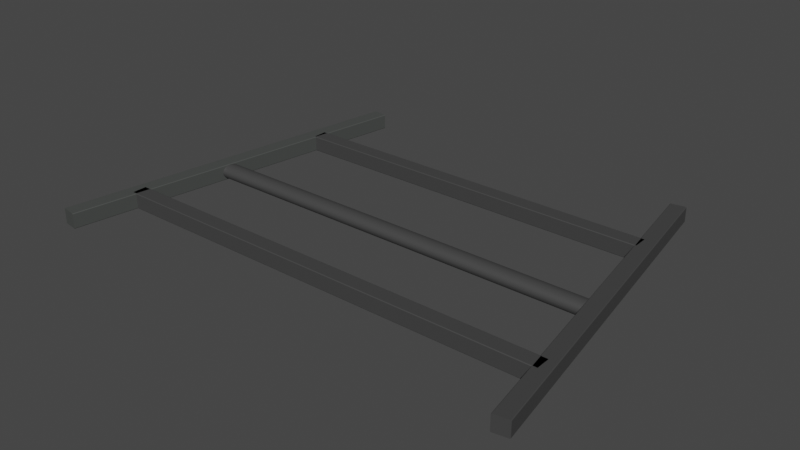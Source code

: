 # Source: drone-TRB-web-estructura.blend  (saved by Blender 4.1.24; exported with 4.5.12 LTS)
import bpy
from mathutils import Matrix  # noqa: F401  (used for matrix-valued properties, if any)

bpy.ops.wm.read_factory_settings(use_empty=True)
scene = bpy.context.scene
scene.name = 'Scene'

# ---- collections
col_bateria = bpy.data.collections.new('bateria'); scene.collection.children.link(col_bateria)

# ---- materials (node trees are filled in below, after node groups)
mat_material_017 = bpy.data.materials.new('Material.017')
mat_material_017.use_transparent_shadow = False
mat_material_018 = bpy.data.materials.new('Material.018')
mat_material_018.use_transparent_shadow = False
mat_estructura_bateria = bpy.data.materials.new('estructura_bateria')
mat_estructura_bateria.use_transparent_shadow = False

# ---- material node trees
mat_material_017.use_nodes = True; mat_material_017.node_tree.nodes.clear()
_N = mat_material_017.node_tree.nodes; _L = mat_material_017.node_tree.links
n0 = _N.new('ShaderNodeBsdfPrincipled'); n0.name = 'BSDF Principista'; n0.location = (10, 300)
n0.inputs[0].default_value = (0.06393, 0.06827, 0.065, 1.0)
n1 = _N.new('ShaderNodeOutputMaterial'); n1.name = 'Material'; n1.location = (300, 300)
_L.new(n0.outputs[0], n1.inputs[0])
n1.is_active_output = True
mat_material_018.use_nodes = True; mat_material_018.node_tree.nodes.clear()
_N = mat_material_018.node_tree.nodes; _L = mat_material_018.node_tree.links
n0 = _N.new('ShaderNodeBsdfPrincipled'); n0.name = 'BSDF Principista'; n0.location = (10, 300)
n0.inputs[0].default_value = (0.05318, 0.05318, 0.05318, 1.0)
n1 = _N.new('ShaderNodeOutputMaterial'); n1.name = 'Material'; n1.location = (300, 300)
_L.new(n0.outputs[0], n1.inputs[0])
n1.is_active_output = True
mat_estructura_bateria.use_nodes = True; mat_estructura_bateria.node_tree.nodes.clear()
_N = mat_estructura_bateria.node_tree.nodes; _L = mat_estructura_bateria.node_tree.links
n0 = _N.new('ShaderNodeBsdfPrincipled'); n0.name = 'BSDF Principista'; n0.location = (10, 300)
n0.inputs[0].default_value = (0.05318, 0.05318, 0.05318, 1.0)
n1 = _N.new('ShaderNodeOutputMaterial'); n1.name = 'Material'; n1.location = (300, 300)
_L.new(n0.outputs[0], n1.inputs[0])
n1.is_active_output = True

# ---- world
world_world = bpy.data.worlds.new('World'); scene.world = world_world
world_world.use_nodes = True; world_world.node_tree.nodes.clear()
_N = world_world.node_tree.nodes; _L = world_world.node_tree.links
n0 = _N.new('ShaderNodeOutputWorld'); n0.name = 'World Output'; n0.location = (300, 300)
n1 = _N.new('ShaderNodeBackground'); n1.name = 'Background'; n1.location = (10, 300)
n1.inputs[0].default_value = (0.05088, 0.05088, 0.05088, 1.0)
_L.new(n1.outputs[0], n0.inputs[0])
n0.is_active_output = True
world_world.color = (0.05088, 0.05088, 0.05088)
world_world.use_sun_shadow = False
world_world.sun_shadow_jitter_overblur = 0.0

# ---- meshes
me_cubo_013 = bpy.data.meshes.new('Cubo.013')
me_cubo_013.from_pydata([(-1.0, -17.93, -0.9155), (-0.9155, -17.93, -1.0), (-0.9887, -17.93, -0.9577), (-0.9577, -17.93, -0.9887), (-0.9155, -17.93, 1.0), (-1.0, -17.93, 0.9155), (-0.9577, -17.93, 0.9887), (-0.9887, -17.93, 0.9577), (-0.9155, 17.93, -1.0), (-1.0, 17.93, -0.9155), (-0.9577, 17.93, -0.9887), (-0.9887, 17.93, -0.9577), (-1.0, 17.93, 0.9155), (-0.9155, 17.93, 1.0), (-0.9887, 17.93, 0.9577), (-0.9577, 17.93, 0.9887), (0.9155, -17.93, -1.0), (1.0, -17.93, -0.9155), (0.9577, -17.93, -0.9887), (0.9887, -17.93, -0.9577), (1.0, -17.93, 0.9155), (0.9155, -17.93, 1.0), (0.9887, -17.93, 0.9577), (0.9577, -17.93, 0.9887), (1.0, 17.93, -0.9155), (0.9155, 17.93, -1.0), (0.9887, 17.93, -0.9577), (0.9577, 17.93, -0.9887), (0.9155, 17.93, 1.0), (1.0, 17.93, 0.9155), (0.9577, 17.93, 0.9887), (0.9887, 17.93, 0.9577)], [], [(16, 18, 19, 17, 20, 22, 23, 21, 4, 6, 7, 5, 0, 2, 3, 1), (24, 29, 20, 17), (28, 13, 4, 21), (0, 5, 12, 9), (8, 10, 11, 9, 12, 14, 15, 13, 28, 30, 31, 29, 24, 26, 27, 25), (8, 1, 3, 10), (10, 3, 2, 11), (11, 2, 0, 9), (4, 13, 15, 6), (6, 15, 14, 7), (7, 14, 12, 5), (16, 25, 27, 18), (18, 27, 26, 19), (19, 26, 24, 17), (28, 21, 23, 30), (30, 23, 22, 31), (31, 22, 20, 29), (8, 25, 16, 1)])
me_cubo_013.polygons.foreach_set('use_smooth', [True] * 18)
_k = set([(0, 2), (0, 5), (0, 9), (1, 3), (1, 8), (1, 16), (2, 3), (4, 6), (4, 13), (4, 21), (5, 7), (5, 12), (6, 7), (8, 10), (8, 25), (9, 11), (9, 12), (10, 11), (12, 14), (13, 15), (13, 28), (14, 15), (16, 18), (16, 25), (17, 19), (17, 20), (17, 24), (18, 19), (20, 22), (20, 29), (21, 23), (21, 28), (22, 23), (24, 26), (24, 29), (25, 27), (26, 27), (28, 30), (29, 31), (30, 31)])
me_cubo_013.attributes.new('sharp_edge', 'BOOLEAN', 'EDGE').data.foreach_set('value', [ (min(e.vertices), max(e.vertices)) in _k for e in me_cubo_013.edges])
_uv = me_cubo_013.uv_layers.new(name='MapaUV')
_uv.uv.foreach_set('vector', [0.375, 0.7606, 0.3764, 0.7553, 0.3803, 0.7514, 0.3856, 0.75, 0.6144, 0.75, 0.6197, 0.7514, 0.6236, 0.7553, 0.625, 0.7606, 0.625, 0.9894, 0.6236, 0.9947, 0.6197, 0.9986, 0.6144, 1.0, 0.3856, 1.0, 0.3803, 0.9986, 0.3764, 0.9947, 0.375, 0.9894, 0.3856, 0.5, 0.6144, 0.5, 0.6144, 0.75, 0.3856, 0.75, 0.6356, 0.5, 0.8644, 0.5, 0.8644, 0.75, 0.6356, 0.75, 0.3856, 0.0, 0.6144, 0.0, 0.6144, 0.25, 0.3856, 0.25, 0.375, 0.2606, 0.3764, 0.2553, 0.3803, 0.2514, 0.3856, 0.25, 0.6144, 0.25, 0.6197, 0.2514, 0.6236, 0.2553, 0.625, 0.2606, 0.625, 0.4894, 0.6236, 0.4947, 0.6197, 0.4986, 0.6144, 0.5, 0.3856, 0.5, 0.3803, 0.4986, 0.3764, 0.4947, 0.375, 0.4894, 0.1356, 0.5, 0.1356, 0.75, 0.1303, 0.75, 0.1303, 0.5, 0.1303, 0.5, 0.1303, 0.75, 0.125, 0.75, 0.125, 0.5, 0.375, 0.25, 0.375, 0.0, 0.3856, 0.0, 0.3856, 0.25, 0.8644, 0.75, 0.8644, 0.5, 0.875, 0.5, 0.875, 0.75, 0.625, 0.0, 0.625, 0.25, 0.6197, 0.25, 0.6197, 0.0, 0.6197, 0.0, 0.6197, 0.25, 0.6144, 0.25, 0.6144, 0.0, 0.3644, 0.75, 0.3644, 0.5, 0.3697, 0.5, 0.3697, 0.75, 0.3697, 0.75, 0.3697, 0.5, 0.3803, 0.5, 0.3803, 0.75, 0.3803, 0.75, 0.3803, 0.5, 0.3856, 0.5, 0.3856, 0.75, 0.6356, 0.5, 0.6356, 0.75, 0.6303, 0.75, 0.6303, 0.5, 0.6303, 0.5, 0.6303, 0.75, 0.6197, 0.75, 0.6197, 0.5, 0.6197, 0.5, 0.6197, 0.75, 0.6144, 0.75, 0.6144, 0.5, 0.1356, 0.5, 0.3644, 0.5, 0.3644, 0.75, 0.1356, 0.75])
me_cubo_013.materials.append(mat_material_017)
me_cubo_013.update()
me_cubo_012 = bpy.data.meshes.new('Cubo.012')
me_cubo_012.from_pydata([(-1.0, -17.93, -0.9155), (-0.9155, -17.93, -1.0), (-0.9887, -17.93, -0.9577), (-0.9577, -17.93, -0.9887), (-0.9155, -17.93, 1.0), (-1.0, -17.93, 0.9155), (-0.9577, -17.93, 0.9887), (-0.9887, -17.93, 0.9577), (-0.9155, 17.93, -1.0), (-1.0, 17.93, -0.9155), (-0.9577, 17.93, -0.9887), (-0.9887, 17.93, -0.9577), (-1.0, 17.93, 0.9155), (-0.9155, 17.93, 1.0), (-0.9887, 17.93, 0.9577), (-0.9577, 17.93, 0.9887), (0.9155, -17.93, -1.0), (1.0, -17.93, -0.9155), (0.9577, -17.93, -0.9887), (0.9887, -17.93, -0.9577), (1.0, -17.93, 0.9155), (0.9155, -17.93, 1.0), (0.9887, -17.93, 0.9577), (0.9577, -17.93, 0.9887), (1.0, 17.93, -0.9155), (0.9155, 17.93, -1.0), (0.9887, 17.93, -0.9577), (0.9577, 17.93, -0.9887), (0.9155, 17.93, 1.0), (1.0, 17.93, 0.9155), (0.9577, 17.93, 0.9887), (0.9887, 17.93, 0.9577)], [], [(16, 18, 19, 17, 20, 22, 23, 21, 4, 6, 7, 5, 0, 2, 3, 1), (24, 29, 20, 17), (28, 13, 4, 21), (0, 5, 12, 9), (8, 10, 11, 9, 12, 14, 15, 13, 28, 30, 31, 29, 24, 26, 27, 25), (8, 1, 3, 10), (10, 3, 2, 11), (11, 2, 0, 9), (4, 13, 15, 6), (6, 15, 14, 7), (7, 14, 12, 5), (16, 25, 27, 18), (18, 27, 26, 19), (19, 26, 24, 17), (28, 21, 23, 30), (30, 23, 22, 31), (31, 22, 20, 29), (8, 25, 16, 1)])
me_cubo_012.polygons.foreach_set('use_smooth', [True] * 18)
_k = set([(0, 2), (0, 5), (0, 9), (1, 3), (1, 8), (1, 16), (2, 3), (4, 6), (4, 13), (4, 21), (5, 7), (5, 12), (6, 7), (8, 10), (8, 25), (9, 11), (9, 12), (10, 11), (12, 14), (13, 15), (13, 28), (14, 15), (16, 18), (16, 25), (17, 19), (17, 20), (17, 24), (18, 19), (20, 22), (20, 29), (21, 23), (21, 28), (22, 23), (24, 26), (24, 29), (25, 27), (26, 27), (28, 30), (29, 31), (30, 31)])
me_cubo_012.attributes.new('sharp_edge', 'BOOLEAN', 'EDGE').data.foreach_set('value', [ (min(e.vertices), max(e.vertices)) in _k for e in me_cubo_012.edges])
_uv = me_cubo_012.uv_layers.new(name='MapaUV')
_uv.uv.foreach_set('vector', [0.375, 0.7606, 0.3764, 0.7553, 0.3803, 0.7514, 0.3856, 0.75, 0.6144, 0.75, 0.6197, 0.7514, 0.6236, 0.7553, 0.625, 0.7606, 0.625, 0.9894, 0.6236, 0.9947, 0.6197, 0.9986, 0.6144, 1.0, 0.3856, 1.0, 0.3803, 0.9986, 0.3764, 0.9947, 0.375, 0.9894, 0.3856, 0.5, 0.6144, 0.5, 0.6144, 0.75, 0.3856, 0.75, 0.6356, 0.5, 0.8644, 0.5, 0.8644, 0.75, 0.6356, 0.75, 0.3856, 0.0, 0.6144, 0.0, 0.6144, 0.25, 0.3856, 0.25, 0.375, 0.2606, 0.3764, 0.2553, 0.3803, 0.2514, 0.3856, 0.25, 0.6144, 0.25, 0.6197, 0.2514, 0.6236, 0.2553, 0.625, 0.2606, 0.625, 0.4894, 0.6236, 0.4947, 0.6197, 0.4986, 0.6144, 0.5, 0.3856, 0.5, 0.3803, 0.4986, 0.3764, 0.4947, 0.375, 0.4894, 0.1356, 0.5, 0.1356, 0.75, 0.1303, 0.75, 0.1303, 0.5, 0.1303, 0.5, 0.1303, 0.75, 0.125, 0.75, 0.125, 0.5, 0.375, 0.25, 0.375, 0.0, 0.3856, 0.0, 0.3856, 0.25, 0.8644, 0.75, 0.8644, 0.5, 0.875, 0.5, 0.875, 0.75, 0.625, 0.0, 0.625, 0.25, 0.6197, 0.25, 0.6197, 0.0, 0.6197, 0.0, 0.6197, 0.25, 0.6144, 0.25, 0.6144, 0.0, 0.3644, 0.75, 0.3644, 0.5, 0.3697, 0.5, 0.3697, 0.75, 0.3697, 0.75, 0.3697, 0.5, 0.3803, 0.5, 0.3803, 0.75, 0.3803, 0.75, 0.3803, 0.5, 0.3856, 0.5, 0.3856, 0.75, 0.6356, 0.5, 0.6356, 0.75, 0.6303, 0.75, 0.6303, 0.5, 0.6303, 0.5, 0.6303, 0.75, 0.6197, 0.75, 0.6197, 0.5, 0.6197, 0.5, 0.6197, 0.75, 0.6144, 0.75, 0.6144, 0.5, 0.1356, 0.5, 0.3644, 0.5, 0.3644, 0.75, 0.1356, 0.75])
me_cubo_012.materials.append(mat_material_018)
me_cubo_012.update()
me_cubo_015 = bpy.data.meshes.new('Cubo.015')
me_cubo_015.from_pydata([(-1.0, -17.93, -0.9155), (-0.9155, -17.93, -1.0), (-0.9887, -17.93, -0.9577), (-0.9577, -17.93, -0.9887), (-0.9155, -17.93, 1.0), (-1.0, -17.93, 0.9155), (-0.9577, -17.93, 0.9887), (-0.9887, -17.93, 0.9577), (-0.9155, 17.93, -1.0), (-1.0, 17.93, -0.9155), (-0.9577, 17.93, -0.9887), (-0.9887, 17.93, -0.9577), (-1.0, 17.93, 0.9155), (-0.9155, 17.93, 1.0), (-0.9887, 17.93, 0.9577), (-0.9577, 17.93, 0.9887), (0.9155, -17.93, -1.0), (1.0, -17.93, -0.9155), (0.9577, -17.93, -0.9887), (0.9887, -17.93, -0.9577), (1.0, -17.93, 0.9155), (0.9155, -17.93, 1.0), (0.9887, -17.93, 0.9577), (0.9577, -17.93, 0.9887), (1.0, 17.93, -0.9155), (0.9155, 17.93, -1.0), (0.9887, 17.93, -0.9577), (0.9577, 17.93, -0.9887), (0.9155, 17.93, 1.0), (1.0, 17.93, 0.9155), (0.9577, 17.93, 0.9887), (0.9887, 17.93, 0.9577)], [], [(16, 18, 19, 17, 20, 22, 23, 21, 4, 6, 7, 5, 0, 2, 3, 1), (24, 29, 20, 17), (28, 13, 4, 21), (0, 5, 12, 9), (8, 10, 11, 9, 12, 14, 15, 13, 28, 30, 31, 29, 24, 26, 27, 25), (8, 1, 3, 10), (10, 3, 2, 11), (11, 2, 0, 9), (4, 13, 15, 6), (6, 15, 14, 7), (7, 14, 12, 5), (16, 25, 27, 18), (18, 27, 26, 19), (19, 26, 24, 17), (28, 21, 23, 30), (30, 23, 22, 31), (31, 22, 20, 29), (8, 25, 16, 1)])
me_cubo_015.polygons.foreach_set('use_smooth', [True] * 18)
_k = set([(0, 2), (0, 5), (0, 9), (1, 3), (1, 8), (1, 16), (2, 3), (4, 6), (4, 13), (4, 21), (5, 7), (5, 12), (6, 7), (8, 10), (8, 25), (9, 11), (9, 12), (10, 11), (12, 14), (13, 15), (13, 28), (14, 15), (16, 18), (16, 25), (17, 19), (17, 20), (17, 24), (18, 19), (20, 22), (20, 29), (21, 23), (21, 28), (22, 23), (24, 26), (24, 29), (25, 27), (26, 27), (28, 30), (29, 31), (30, 31)])
me_cubo_015.attributes.new('sharp_edge', 'BOOLEAN', 'EDGE').data.foreach_set('value', [ (min(e.vertices), max(e.vertices)) in _k for e in me_cubo_015.edges])
_uv = me_cubo_015.uv_layers.new(name='MapaUV')
_uv.uv.foreach_set('vector', [0.375, 0.7606, 0.3764, 0.7553, 0.3803, 0.7514, 0.3856, 0.75, 0.6144, 0.75, 0.6197, 0.7514, 0.6236, 0.7553, 0.625, 0.7606, 0.625, 0.9894, 0.6236, 0.9947, 0.6197, 0.9986, 0.6144, 1.0, 0.3856, 1.0, 0.3803, 0.9986, 0.3764, 0.9947, 0.375, 0.9894, 0.3856, 0.5, 0.6144, 0.5, 0.6144, 0.75, 0.3856, 0.75, 0.6356, 0.5, 0.8644, 0.5, 0.8644, 0.75, 0.6356, 0.75, 0.3856, 0.0, 0.6144, 0.0, 0.6144, 0.25, 0.3856, 0.25, 0.375, 0.2606, 0.3764, 0.2553, 0.3803, 0.2514, 0.3856, 0.25, 0.6144, 0.25, 0.6197, 0.2514, 0.6236, 0.2553, 0.625, 0.2606, 0.625, 0.4894, 0.6236, 0.4947, 0.6197, 0.4986, 0.6144, 0.5, 0.3856, 0.5, 0.3803, 0.4986, 0.3764, 0.4947, 0.375, 0.4894, 0.1356, 0.5, 0.1356, 0.75, 0.1303, 0.75, 0.1303, 0.5, 0.1303, 0.5, 0.1303, 0.75, 0.125, 0.75, 0.125, 0.5, 0.375, 0.25, 0.375, 0.0, 0.3856, 0.0, 0.3856, 0.25, 0.8644, 0.75, 0.8644, 0.5, 0.875, 0.5, 0.875, 0.75, 0.625, 0.0, 0.625, 0.25, 0.6197, 0.25, 0.6197, 0.0, 0.6197, 0.0, 0.6197, 0.25, 0.6144, 0.25, 0.6144, 0.0, 0.3644, 0.75, 0.3644, 0.5, 0.3697, 0.5, 0.3697, 0.75, 0.3697, 0.75, 0.3697, 0.5, 0.3803, 0.5, 0.3803, 0.75, 0.3803, 0.75, 0.3803, 0.5, 0.3856, 0.5, 0.3856, 0.75, 0.6356, 0.5, 0.6356, 0.75, 0.6303, 0.75, 0.6303, 0.5, 0.6303, 0.5, 0.6303, 0.75, 0.6197, 0.75, 0.6197, 0.5, 0.6197, 0.5, 0.6197, 0.75, 0.6144, 0.75, 0.6144, 0.5, 0.1356, 0.5, 0.3644, 0.5, 0.3644, 0.75, 0.1356, 0.75])
me_cubo_015.materials.append(mat_estructura_bateria)
me_cubo_015.update()
me_cubo_016 = bpy.data.meshes.new('Cubo.016')
me_cubo_016.from_pydata([(-1.0, -17.93, -0.9155), (-0.9155, -17.93, -1.0), (-0.9887, -17.93, -0.9577), (-0.9577, -17.93, -0.9887), (-0.9155, -17.93, 1.0), (-1.0, -17.93, 0.9155), (-0.9577, -17.93, 0.9887), (-0.9887, -17.93, 0.9577), (-0.9155, 17.93, -1.0), (-1.0, 17.93, -0.9155), (-0.9577, 17.93, -0.9887), (-0.9887, 17.93, -0.9577), (-1.0, 17.93, 0.9155), (-0.9155, 17.93, 1.0), (-0.9887, 17.93, 0.9577), (-0.9577, 17.93, 0.9887), (0.9155, -17.93, -1.0), (1.0, -17.93, -0.9155), (0.9577, -17.93, -0.9887), (0.9887, -17.93, -0.9577), (1.0, -17.93, 0.9155), (0.9155, -17.93, 1.0), (0.9887, -17.93, 0.9577), (0.9577, -17.93, 0.9887), (1.0, 17.93, -0.9155), (0.9155, 17.93, -1.0), (0.9887, 17.93, -0.9577), (0.9577, 17.93, -0.9887), (0.9155, 17.93, 1.0), (1.0, 17.93, 0.9155), (0.9577, 17.93, 0.9887), (0.9887, 17.93, 0.9577)], [], [(16, 18, 19, 17, 20, 22, 23, 21, 4, 6, 7, 5, 0, 2, 3, 1), (24, 29, 20, 17), (28, 13, 4, 21), (0, 5, 12, 9), (8, 10, 11, 9, 12, 14, 15, 13, 28, 30, 31, 29, 24, 26, 27, 25), (8, 1, 3, 10), (10, 3, 2, 11), (11, 2, 0, 9), (4, 13, 15, 6), (6, 15, 14, 7), (7, 14, 12, 5), (16, 25, 27, 18), (18, 27, 26, 19), (19, 26, 24, 17), (28, 21, 23, 30), (30, 23, 22, 31), (31, 22, 20, 29), (8, 25, 16, 1)])
me_cubo_016.polygons.foreach_set('use_smooth', [True] * 18)
_k = set([(0, 2), (0, 5), (0, 9), (1, 3), (1, 8), (1, 16), (2, 3), (4, 6), (4, 13), (4, 21), (5, 7), (5, 12), (6, 7), (8, 10), (8, 25), (9, 11), (9, 12), (10, 11), (12, 14), (13, 15), (13, 28), (14, 15), (16, 18), (16, 25), (17, 19), (17, 20), (17, 24), (18, 19), (20, 22), (20, 29), (21, 23), (21, 28), (22, 23), (24, 26), (24, 29), (25, 27), (26, 27), (28, 30), (29, 31), (30, 31)])
me_cubo_016.attributes.new('sharp_edge', 'BOOLEAN', 'EDGE').data.foreach_set('value', [ (min(e.vertices), max(e.vertices)) in _k for e in me_cubo_016.edges])
_uv = me_cubo_016.uv_layers.new(name='MapaUV')
_uv.uv.foreach_set('vector', [0.375, 0.7606, 0.3764, 0.7553, 0.3803, 0.7514, 0.3856, 0.75, 0.6144, 0.75, 0.6197, 0.7514, 0.6236, 0.7553, 0.625, 0.7606, 0.625, 0.9894, 0.6236, 0.9947, 0.6197, 0.9986, 0.6144, 1.0, 0.3856, 1.0, 0.3803, 0.9986, 0.3764, 0.9947, 0.375, 0.9894, 0.3856, 0.5, 0.6144, 0.5, 0.6144, 0.75, 0.3856, 0.75, 0.6356, 0.5, 0.8644, 0.5, 0.8644, 0.75, 0.6356, 0.75, 0.3856, 0.0, 0.6144, 0.0, 0.6144, 0.25, 0.3856, 0.25, 0.375, 0.2606, 0.3764, 0.2553, 0.3803, 0.2514, 0.3856, 0.25, 0.6144, 0.25, 0.6197, 0.2514, 0.6236, 0.2553, 0.625, 0.2606, 0.625, 0.4894, 0.6236, 0.4947, 0.6197, 0.4986, 0.6144, 0.5, 0.3856, 0.5, 0.3803, 0.4986, 0.3764, 0.4947, 0.375, 0.4894, 0.1356, 0.5, 0.1356, 0.75, 0.1303, 0.75, 0.1303, 0.5, 0.1303, 0.5, 0.1303, 0.75, 0.125, 0.75, 0.125, 0.5, 0.375, 0.25, 0.375, 0.0, 0.3856, 0.0, 0.3856, 0.25, 0.8644, 0.75, 0.8644, 0.5, 0.875, 0.5, 0.875, 0.75, 0.625, 0.0, 0.625, 0.25, 0.6197, 0.25, 0.6197, 0.0, 0.6197, 0.0, 0.6197, 0.25, 0.6144, 0.25, 0.6144, 0.0, 0.3644, 0.75, 0.3644, 0.5, 0.3697, 0.5, 0.3697, 0.75, 0.3697, 0.75, 0.3697, 0.5, 0.3803, 0.5, 0.3803, 0.75, 0.3803, 0.75, 0.3803, 0.5, 0.3856, 0.5, 0.3856, 0.75, 0.6356, 0.5, 0.6356, 0.75, 0.6303, 0.75, 0.6303, 0.5, 0.6303, 0.5, 0.6303, 0.75, 0.6197, 0.75, 0.6197, 0.5, 0.6197, 0.5, 0.6197, 0.75, 0.6144, 0.75, 0.6144, 0.5, 0.1356, 0.5, 0.3644, 0.5, 0.3644, 0.75, 0.1356, 0.75])
me_cubo_016.materials.append(mat_estructura_bateria)
me_cubo_016.update()
me_cubo_014 = bpy.data.meshes.new('Cubo.014')
me_cubo_014.from_pydata([(-2.62, 0.003298, -1.0), (-2.62, -1.0, 0.003298), (-2.62, -0.09504, -0.9952), (-2.62, -0.1924, -0.9807), (-2.62, -0.2879, -0.9568), (-2.62, -0.3806, -0.9236), (-2.62, -0.4697, -0.8815), (-2.62, -0.5541, -0.8309), (-2.62, -0.6332, -0.7723), (-2.62, -0.7061, -0.7061), (-2.62, -0.7723, -0.6332), (-2.62, -0.8309, -0.5541), (-2.62, -0.8815, -0.4697), (-2.62, -0.9236, -0.3806), (-2.62, -0.9568, -0.2879), (-2.62, -0.9807, -0.1924), (-2.62, -0.9952, -0.09504), (-2.62, -1.0, -0.003298), (-2.62, 0.003298, 1.0), (-2.62, -0.9952, 0.09504), (-2.62, -0.9807, 0.1924), (-2.62, -0.9568, 0.2879), (-2.62, -0.9236, 0.3806), (-2.62, -0.8815, 0.4697), (-2.62, -0.8309, 0.5541), (-2.62, -0.7723, 0.6332), (-2.62, -0.7061, 0.7061), (-2.62, -0.6332, 0.7723), (-2.62, -0.5541, 0.8309), (-2.62, -0.4697, 0.8815), (-2.62, -0.3806, 0.9236), (-2.62, -0.2879, 0.9568), (-2.62, -0.1924, 0.9807), (-2.62, -0.09504, 0.9952), (-2.62, 1.0, 0.003298), (-2.62, -0.003298, -1.0), (-2.62, 0.9952, -0.09504), (-2.62, 0.9807, -0.1924), (-2.62, 0.9568, -0.2879), (-2.62, 0.9236, -0.3806), (-2.62, 0.8815, -0.4697), (-2.62, 0.8309, -0.5541), (-2.62, 0.7723, -0.6332), (-2.62, 0.7061, -0.7061), (-2.62, 0.6332, -0.7723), (-2.62, 0.5541, -0.8309), (-2.62, 0.4697, -0.8815), (-2.62, 0.3806, -0.9236), (-2.62, 0.2879, -0.9568), (-2.62, 0.1924, -0.9807), (-2.62, 0.09504, -0.9952), (-2.62, -0.003298, 1.0), (-2.62, 1.0, -0.003298), (-2.62, 0.09504, 0.9952), (-2.62, 0.1924, 0.9807), (-2.62, 0.2879, 0.9568), (-2.62, 0.3806, 0.9236), (-2.62, 0.4697, 0.8815), (-2.62, 0.5541, 0.8309), (-2.62, 0.6332, 0.7723), (-2.62, 0.7061, 0.7061), (-2.62, 0.7723, 0.6332), (-2.62, 0.8309, 0.5541), (-2.62, 0.8815, 0.4697), (-2.62, 0.9236, 0.3806), (-2.62, 0.9568, 0.2879), (-2.62, 0.9807, 0.1924), (-2.62, 0.9952, 0.09504), (1.0, -1.0, 0.003298), (1.0, 0.003298, -1.0), (1.0, -0.9952, -0.09504), (1.0, -0.9807, -0.1924), (1.0, -0.9568, -0.2879), (1.0, -0.9236, -0.3806), (1.0, -0.8815, -0.4697), (1.0, -0.8309, -0.5541), (1.0, -0.7723, -0.6332), (1.0, -0.7061, -0.7061), (1.0, -0.6332, -0.7723), (1.0, -0.5541, -0.8309), (1.0, -0.4697, -0.8815), (1.0, -0.3806, -0.9236), (1.0, -0.2879, -0.9568), (1.0, -0.1924, -0.9807), (1.0, -0.09504, -0.9952), (1.0, 0.003298, 1.0), (1.0, -1.0, -0.003298), (1.0, -0.09504, 0.9952), (1.0, -0.1924, 0.9807), (1.0, -0.2879, 0.9568), (1.0, -0.3806, 0.9236), (1.0, -0.4697, 0.8815), (1.0, -0.5541, 0.8309), (1.0, -0.6332, 0.7723), (1.0, -0.7061, 0.7061), (1.0, -0.7723, 0.6332), (1.0, -0.8309, 0.5541), (1.0, -0.8815, 0.4697), (1.0, -0.9236, 0.3806), (1.0, -0.9568, 0.2879), (1.0, -0.9807, 0.1924), (1.0, -0.9952, 0.09504), (1.0, -0.003298, -1.0), (1.0, 1.0, 0.003298), (1.0, 0.09504, -0.9952), (1.0, 0.1924, -0.9807), (1.0, 0.2879, -0.9568), (1.0, 0.3806, -0.9236), (1.0, 0.4697, -0.8815), (1.0, 0.5541, -0.8309), (1.0, 0.6332, -0.7723), (1.0, 0.7061, -0.7061), (1.0, 0.7723, -0.6332), (1.0, 0.8309, -0.5541), (1.0, 0.8815, -0.4697), (1.0, 0.9236, -0.3806), (1.0, 0.9568, -0.2879), (1.0, 0.9807, -0.1924), (1.0, 0.9952, -0.09504), (1.0, 1.0, -0.003298), (1.0, -0.003298, 1.0), (1.0, 0.9952, 0.09504), (1.0, 0.9807, 0.1924), (1.0, 0.9568, 0.2879), (1.0, 0.9236, 0.3806), (1.0, 0.8815, 0.4697), (1.0, 0.8309, 0.5541), (1.0, 0.7723, 0.6332), (1.0, 0.7061, 0.7061), (1.0, 0.6332, 0.7723), (1.0, 0.5541, 0.8309), (1.0, 0.4697, 0.8815), (1.0, 0.3806, 0.9236), (1.0, 0.2879, 0.9568), (1.0, 0.1924, 0.9807), (1.0, 0.09504, 0.9952)], [], [(68, 86, 17, 1), (102, 104, 105, 106, 107, 108, 109, 110, 111, 112, 113, 114, 115, 116, 117, 118, 103, 119, 121, 122, 123, 124, 125, 126, 127, 128, 129, 130, 131, 132, 133, 134, 135, 120, 85, 87, 88, 89, 90, 91, 92, 93, 94, 95, 96, 97, 98, 99, 100, 101, 86, 68, 70, 71, 72, 73, 74, 75, 76, 77, 78, 79, 80, 81, 82, 83, 84, 69), (120, 51, 18, 85), (0, 2, 3, 4, 5, 6, 7, 8, 9, 10, 11, 12, 13, 14, 15, 16, 1, 17, 19, 20, 21, 22, 23, 24, 25, 26, 27, 28, 29, 30, 31, 32, 33, 18, 51, 53, 54, 55, 56, 57, 58, 59, 60, 61, 62, 63, 64, 65, 66, 67, 52, 34, 36, 37, 38, 39, 40, 41, 42, 43, 44, 45, 46, 47, 48, 49, 50, 35), (34, 52, 119, 103), (102, 35, 50, 104), (104, 50, 49, 105), (105, 49, 48, 106), (106, 48, 47, 107), (107, 47, 46, 108), (108, 46, 45, 109), (109, 45, 44, 110), (110, 44, 43, 111), (111, 43, 42, 112), (112, 42, 41, 113), (113, 41, 40, 114), (114, 40, 39, 115), (115, 39, 38, 116), (116, 38, 37, 117), (117, 37, 36, 118), (118, 36, 34, 103), (51, 120, 135, 53), (53, 135, 134, 54), (54, 134, 133, 55), (55, 133, 132, 56), (56, 132, 131, 57), (57, 131, 130, 58), (58, 130, 129, 59), (59, 129, 128, 60), (60, 128, 127, 61), (61, 127, 126, 62), (62, 126, 125, 63), (63, 125, 124, 64), (64, 124, 123, 65), (65, 123, 122, 66), (66, 122, 121, 67), (67, 121, 119, 52), (0, 69, 84, 2), (2, 84, 83, 3), (3, 83, 82, 4), (4, 82, 81, 5), (5, 81, 80, 6), (6, 80, 79, 7), (7, 79, 78, 8), (8, 78, 77, 9), (9, 77, 76, 10), (10, 76, 75, 11), (11, 75, 74, 12), (12, 74, 73, 13), (13, 73, 72, 14), (14, 72, 71, 15), (15, 71, 70, 16), (16, 70, 68, 1), (85, 18, 33, 87), (87, 33, 32, 88), (88, 32, 31, 89), (89, 31, 30, 90), (90, 30, 29, 91), (91, 29, 28, 92), (92, 28, 27, 93), (93, 27, 26, 94), (94, 26, 25, 95), (95, 25, 24, 96), (96, 24, 23, 97), (97, 23, 22, 98), (98, 22, 21, 99), (99, 21, 20, 100), (100, 20, 19, 101), (101, 19, 17, 86), (35, 102, 69, 0)])
me_cubo_014.polygons.foreach_set('use_smooth', [True] * 70)
_k = set([(0, 2), (0, 35), (0, 69), (1, 16), (1, 17), (1, 68), (2, 3), (3, 4), (4, 5), (5, 6), (6, 7), (7, 8), (8, 9), (9, 10), (10, 11), (11, 12), (12, 13), (13, 14), (14, 15), (15, 16), (17, 19), (17, 86), (18, 33), (18, 51), (18, 85), (19, 20), (20, 21), (21, 22), (22, 23), (23, 24), (24, 25), (25, 26), (26, 27), (27, 28), (28, 29), (29, 30), (30, 31), (31, 32), (32, 33), (34, 36), (34, 52), (34, 103), (35, 50), (35, 102), (36, 37), (37, 38), (38, 39), (39, 40), (40, 41), (41, 42), (42, 43), (43, 44), (44, 45), (45, 46), (46, 47), (47, 48), (48, 49), (49, 50), (51, 53), (51, 120), (52, 67), (52, 119), (53, 54), (54, 55), (55, 56), (56, 57), (57, 58), (58, 59), (59, 60), (60, 61), (61, 62), (62, 63), (63, 64), (64, 65), (65, 66), (66, 67), (68, 70), (68, 86), (69, 84), (69, 102), (70, 71), (71, 72), (72, 73), (73, 74), (74, 75), (75, 76), (76, 77), (77, 78), (78, 79), (79, 80), (80, 81), (81, 82), (82, 83), (83, 84), (85, 87), (85, 120), (86, 101), (87, 88), (88, 89), (89, 90), (90, 91), (91, 92), (92, 93), (93, 94), (94, 95), (95, 96), (96, 97), (97, 98), (98, 99), (99, 100), (100, 101), (102, 104), (103, 118), (103, 119), (104, 105), (105, 106), (106, 107), (107, 108), (108, 109), (109, 110), (110, 111), (111, 112), (112, 113), (113, 114), (114, 115), (115, 116), (116, 117), (117, 118), (119, 121), (120, 135), (121, 122), (122, 123), (123, 124), (124, 125), (125, 126), (126, 127), (127, 128), (128, 129), (129, 130), (130, 131), (131, 132), (132, 133), (133, 134), (134, 135)])
me_cubo_014.attributes.new('sharp_edge', 'BOOLEAN', 'EDGE').data.foreach_set('value', [ (min(e.vertices), max(e.vertices)) in _k for e in me_cubo_014.edges])
_uv = me_cubo_014.uv_layers.new(name='MapaUV')
_uv.uv.foreach_set('vector', [0.5004, 0.75, 0.4996, 0.75, 0.4996, 1.0, 0.5004, 1.0, 0.375, 0.6254, 0.3756, 0.6131, 0.3774, 0.6009, 0.3804, 0.589, 0.3845, 0.5774, 0.3898, 0.5663, 0.3961, 0.5557, 0.4035, 0.5459, 0.4117, 0.5367, 0.4209, 0.5285, 0.4307, 0.5211, 0.4413, 0.5148, 0.4524, 0.5095, 0.464, 0.5054, 0.4759, 0.5024, 0.4881, 0.5006, 0.5004, 0.5, 0.4996, 0.5, 0.5119, 0.5006, 0.5241, 0.5024, 0.536, 0.5054, 0.5476, 0.5095, 0.5587, 0.5148, 0.5693, 0.5211, 0.5791, 0.5285, 0.5883, 0.5367, 0.5965, 0.5459, 0.6039, 0.5557, 0.6102, 0.5663, 0.6155, 0.5774, 0.6196, 0.589, 0.6226, 0.6009, 0.6244, 0.6131, 0.625, 0.6254, 0.625, 0.6246, 0.6244, 0.6369, 0.6226, 0.6491, 0.6196, 0.661, 0.6155, 0.6726, 0.6102, 0.6837, 0.6039, 0.6943, 0.5965, 0.7041, 0.5883, 0.7133, 0.5791, 0.7215, 0.5693, 0.7289, 0.5587, 0.7352, 0.5476, 0.7405, 0.536, 0.7446, 0.5241, 0.7476, 0.5119, 0.7494, 0.4996, 0.75, 0.5004, 0.75, 0.4881, 0.7494, 0.4759, 0.7476, 0.464, 0.7446, 0.4524, 0.7405, 0.4413, 0.7352, 0.4307, 0.7289, 0.4209, 0.7215, 0.4117, 0.7133, 0.4035, 0.7041, 0.3961, 0.6943, 0.3898, 0.6837, 0.3845, 0.6726, 0.3804, 0.661, 0.3774, 0.6491, 0.3756, 0.6369, 0.375, 0.6246, 0.625, 0.6254, 0.875, 0.6254, 0.875, 0.6246, 0.625, 0.6246, 0.375, 0.1254, 0.3756, 0.1131, 0.3774, 0.1009, 0.3804, 0.08901, 0.3845, 0.07742, 0.3898, 0.06629, 0.3961, 0.05574, 0.4035, 0.04585, 0.4117, 0.03673, 0.4209, 0.02847, 0.4307, 0.02114, 0.4413, 0.01481, 0.4524, 0.009546, 0.464, 0.0054, 0.4759, 0.00241, 0.4881, 0.0006039, 0.5004, 0.0, 0.4996, 0.0, 0.5119, 0.0006039, 0.5241, 0.00241, 0.536, 0.0054, 0.5476, 0.009546, 0.5587, 0.01481, 0.5693, 0.02114, 0.5791, 0.02847, 0.5883, 0.03673, 0.5965, 0.04585, 0.6039, 0.05574, 0.6102, 0.06629, 0.6155, 0.07742, 0.6196, 0.08901, 0.6226, 0.1009, 0.6244, 0.1131, 0.625, 0.1254, 0.625, 0.1246, 0.6244, 0.1369, 0.6226, 0.1491, 0.6196, 0.161, 0.6155, 0.1726, 0.6102, 0.1837, 0.6039, 0.1943, 0.5965, 0.2041, 0.5883, 0.2133, 0.5791, 0.2215, 0.5693, 0.2289, 0.5587, 0.2352, 0.5476, 0.2405, 0.536, 0.2446, 0.5241, 0.2476, 0.5119, 0.2494, 0.4996, 0.25, 0.5004, 0.25, 0.4881, 0.2494, 0.4759, 0.2476, 0.464, 0.2446, 0.4524, 0.2405, 0.4413, 0.2352, 0.4307, 0.2289, 0.4209, 0.2215, 0.4117, 0.2133, 0.4035, 0.2041, 0.3961, 0.1943, 0.3898, 0.1837, 0.3845, 0.1726, 0.3804, 0.161, 0.3774, 0.1491, 0.3756, 0.1369, 0.375, 0.1246, 0.5004, 0.25, 0.4996, 0.25, 0.4996, 0.5, 0.5004, 0.5, 0.375, 0.6254, 0.125, 0.6254, 0.125, 0.6131, 0.375, 0.6131, 0.375, 0.6131, 0.125, 0.6131, 0.125, 0.6009, 0.375, 0.6009, 0.375, 0.6009, 0.125, 0.6009, 0.125, 0.589, 0.375, 0.589, 0.375, 0.589, 0.125, 0.589, 0.125, 0.5774, 0.375, 0.5774, 0.375, 0.5774, 0.125, 0.5774, 0.125, 0.5663, 0.375, 0.5663, 0.375, 0.5663, 0.125, 0.5663, 0.125, 0.5557, 0.375, 0.5557, 0.375, 0.5557, 0.125, 0.5557, 0.125, 0.5459, 0.375, 0.5459, 0.375, 0.5459, 0.125, 0.5459, 0.125, 0.5, 0.375, 0.5, 0.375, 0.5, 0.375, 0.25, 0.4209, 0.25, 0.4209, 0.5, 0.4209, 0.5, 0.4209, 0.25, 0.4307, 0.25, 0.4307, 0.5, 0.4307, 0.5, 0.4307, 0.25, 0.4413, 0.25, 0.4413, 0.5, 0.4413, 0.5, 0.4413, 0.25, 0.4524, 0.25, 0.4524, 0.5, 0.4524, 0.5, 0.4524, 0.25, 0.464, 0.25, 0.464, 0.5, 0.464, 0.5, 0.464, 0.25, 0.4759, 0.25, 0.4759, 0.5, 0.4759, 0.5, 0.4759, 0.25, 0.4881, 0.25, 0.4881, 0.5, 0.4881, 0.5, 0.4881, 0.25, 0.5004, 0.25, 0.5004, 0.5, 0.875, 0.6254, 0.625, 0.6254, 0.625, 0.6131, 0.875, 0.6131, 0.875, 0.6131, 0.625, 0.6131, 0.625, 0.6009, 0.875, 0.6009, 0.875, 0.6009, 0.625, 0.6009, 0.625, 0.589, 0.875, 0.589, 0.875, 0.589, 0.625, 0.589, 0.625, 0.5774, 0.875, 0.5774, 0.875, 0.5774, 0.625, 0.5774, 0.625, 0.5663, 0.875, 0.5663, 0.875, 0.5663, 0.625, 0.5663, 0.625, 0.5557, 0.875, 0.5557, 0.875, 0.5557, 0.625, 0.5557, 0.625, 0.5459, 0.875, 0.5459, 0.875, 0.5459, 0.625, 0.5459, 0.625, 0.5, 0.875, 0.5, 0.625, 0.25, 0.625, 0.5, 0.5791, 0.5, 0.5791, 0.25, 0.5791, 0.25, 0.5791, 0.5, 0.5693, 0.5, 0.5693, 0.25, 0.5693, 0.25, 0.5693, 0.5, 0.5587, 0.5, 0.5587, 0.25, 0.5587, 0.25, 0.5587, 0.5, 0.5476, 0.5, 0.5476, 0.25, 0.5476, 0.25, 0.5476, 0.5, 0.536, 0.5, 0.536, 0.25, 0.536, 0.25, 0.536, 0.5, 0.5241, 0.5, 0.5241, 0.25, 0.5241, 0.25, 0.5241, 0.5, 0.5119, 0.5, 0.5119, 0.25, 0.5119, 0.25, 0.5119, 0.5, 0.4996, 0.5, 0.4996, 0.25, 0.125, 0.6246, 0.375, 0.6246, 0.375, 0.6369, 0.125, 0.6369, 0.125, 0.6369, 0.375, 0.6369, 0.375, 0.6491, 0.125, 0.6491, 0.125, 0.6491, 0.375, 0.6491, 0.375, 0.661, 0.125, 0.661, 0.125, 0.661, 0.375, 0.661, 0.375, 0.6726, 0.125, 0.6726, 0.125, 0.6726, 0.375, 0.6726, 0.375, 0.6837, 0.125, 0.6837, 0.125, 0.6837, 0.375, 0.6837, 0.375, 0.6943, 0.125, 0.6943, 0.125, 0.6943, 0.375, 0.6943, 0.375, 0.7041, 0.125, 0.7041, 0.125, 0.7041, 0.375, 0.7041, 0.375, 0.75, 0.125, 0.75, 0.375, 1.0, 0.375, 0.75, 0.4209, 0.75, 0.4209, 1.0, 0.4209, 1.0, 0.4209, 0.75, 0.4307, 0.75, 0.4307, 1.0, 0.4307, 1.0, 0.4307, 0.75, 0.4413, 0.75, 0.4413, 1.0, 0.4413, 1.0, 0.4413, 0.75, 0.4524, 0.75, 0.4524, 1.0, 0.4524, 1.0, 0.4524, 0.75, 0.464, 0.75, 0.464, 1.0, 0.464, 1.0, 0.464, 0.75, 0.4759, 0.75, 0.4759, 1.0, 0.4759, 1.0, 0.4759, 0.75, 0.4881, 0.75, 0.4881, 1.0, 0.4881, 1.0, 0.4881, 0.75, 0.5004, 0.75, 0.5004, 1.0, 0.625, 0.6246, 0.875, 0.6246, 0.875, 0.6369, 0.625, 0.6369, 0.625, 0.6369, 0.875, 0.6369, 0.875, 0.6491, 0.625, 0.6491, 0.625, 0.6491, 0.875, 0.6491, 0.875, 0.661, 0.625, 0.661, 0.625, 0.661, 0.875, 0.661, 0.875, 0.6726, 0.625, 0.6726, 0.625, 0.6726, 0.875, 0.6726, 0.875, 0.6837, 0.625, 0.6837, 0.625, 0.6837, 0.875, 0.6837, 0.875, 0.6943, 0.625, 0.6943, 0.625, 0.6943, 0.875, 0.6943, 0.875, 0.7041, 0.625, 0.7041, 0.625, 0.7041, 0.875, 0.7041, 0.875, 0.75, 0.625, 0.75, 0.625, 0.75, 0.625, 1.0, 0.5791, 1.0, 0.5791, 0.75, 0.5791, 0.75, 0.5791, 1.0, 0.5693, 1.0, 0.5693, 0.75, 0.5693, 0.75, 0.5693, 1.0, 0.5587, 1.0, 0.5587, 0.75, 0.5587, 0.75, 0.5587, 1.0, 0.5476, 1.0, 0.5476, 0.75, 0.5476, 0.75, 0.5476, 1.0, 0.536, 1.0, 0.536, 0.75, 0.536, 0.75, 0.536, 1.0, 0.5241, 1.0, 0.5241, 0.75, 0.5241, 0.75, 0.5241, 1.0, 0.5119, 1.0, 0.5119, 0.75, 0.5119, 0.75, 0.5119, 1.0, 0.4996, 1.0, 0.4996, 0.75, 0.125, 0.6254, 0.375, 0.6254, 0.375, 0.6246, 0.125, 0.6246])
me_cubo_014.materials.append(mat_estructura_bateria)
me_cubo_014.update()

# ---- objects
ob_soporte_1 = bpy.data.objects.new('soporte 1', me_cubo_013)
ob_soporte_2 = bpy.data.objects.new('soporte 2', me_cubo_012)
ob_soporte_2_001 = bpy.data.objects.new('soporte 2.001', me_cubo_015)
ob_soporte_2_002 = bpy.data.objects.new('soporte 2.002', me_cubo_016)
ob_soporte_3 = bpy.data.objects.new('soporte 3', me_cubo_014)

# ---- transforms, parenting, visibility, modifiers, constraints
ob_soporte_1.location = (-13.08, -2.237, 208.3)
ob_soporte_1.rotation_euler = (0.0, -0.0, -0.1608)
ob_soporte_1.scale = (0.4899, 0.6522, 0.4865)
ob_soporte_2.location = (13.45, -2.237, 208.3)
ob_soporte_2.rotation_euler = (0.0, -0.0, 0.1608)
ob_soporte_2.scale = (0.4899, 0.6522, 0.4865)
ob_soporte_2_001.location = (0.1832, 3.801, 208.3)
ob_soporte_2_001.rotation_euler = (0.0, -0.0, 1.571)
ob_soporte_2_001.scale = (0.4899, 0.6677, 0.4865)
ob_soporte_2_002.location = (0.1832, -9.346, 208.3)
ob_soporte_2_002.rotation_euler = (0.0, -0.0, 1.571)
ob_soporte_2_002.scale = (0.4899, 0.7982, 0.4865)
ob_soporte_3.location = (6.178, -3.287, 208.3)
ob_soporte_3.scale = (7.306, 0.5888, 0.4635)

# ---- collection membership
col_bateria.objects.link(ob_soporte_1)
col_bateria.objects.link(ob_soporte_2)
col_bateria.objects.link(ob_soporte_2_001)
col_bateria.objects.link(ob_soporte_2_002)
col_bateria.objects.link(ob_soporte_3)

# ---- scene / render settings (as saved in the file)
scene.frame_start = 0; scene.frame_end = 24; scene.frame_set(8)
scene.render.engine = 'BLENDER_EEVEE_NEXT'
scene.cycles.samples = 128
scene.cycles.sampling_pattern = 'TABULATED_SOBOL'
scene.cycles.use_adaptive_sampling = False
scene.cycles.use_light_tree = False
scene.eevee.ray_tracing_options.trace_max_roughness = 0.0
scene.view_settings.view_transform = 'Filmic'
bpy.context.view_layer.update()

# ---- added for rendering (the .blend has no active camera and no usable light): camera, sun
cam_auto = bpy.data.cameras.new('AutoCamera')
cam_auto.lens = 50.0
cam_auto.sensor_width = 36.0
cam_auto.clip_end = 1000.0
ob_auto_camera = bpy.data.objects.new('AutoCamera', cam_auto)
scene.collection.objects.link(ob_auto_camera)
ob_auto_camera.location = (36.228, -45.4877, 237.136)
ob_auto_camera.rotation_euler = (1.09748, -7.21219e-08, 0.694738)
scene.camera = ob_auto_camera
light_auto_sun = bpy.data.lights.new('AutoSun', 'SUN')
light_auto_sun.energy = 3.0
light_auto_sun.angle = 0.0523599
ob_auto_sun = bpy.data.objects.new('AutoSun', light_auto_sun)
scene.collection.objects.link(ob_auto_sun)
ob_auto_sun.rotation_euler = (0.872665, 0.174533, 0.523599)
bpy.context.view_layer.update()
